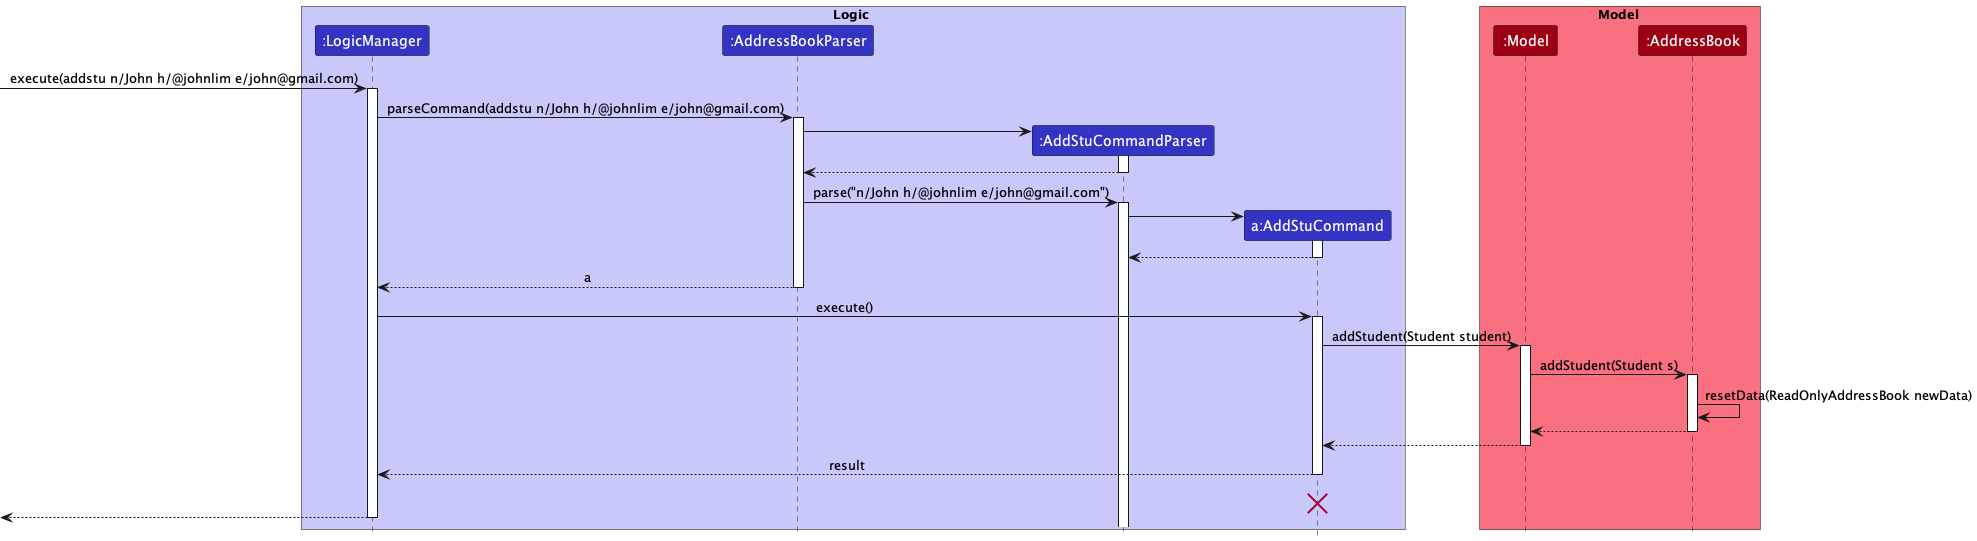

The diagram above was rendered by PlantUML. Its source (embedded in the PNG):
@startuml
!include style.puml

box Logic LOGIC_COLOR_T1
participant ":LogicManager" as LogicManager LOGIC_COLOR
participant ":AddressBookParser" as AddressBookParser LOGIC_COLOR
participant ":AddStuCommandParser" as AddStuCommandParser LOGIC_COLOR
participant "a:AddStuCommand" as AddStuCommand LOGIC_COLOR
end box

box Model MODEL_COLOR_T1
participant ":Model" as Model MODEL_COLOR
participant ":AddressBook" as AddressBook MODEL_COLOR
end box
[-> LogicManager : execute(addstu n/John h/@johnlim e/john@gmail.com)
activate LogicManager

LogicManager -> AddressBookParser : parseCommand(addstu n/John h/@johnlim e/john@gmail.com)
activate AddressBookParser

create AddStuCommandParser
AddressBookParser -> AddStuCommandParser
activate AddStuCommandParser

AddStuCommandParser --> AddressBookParser
deactivate AddStuCommandParser

AddressBookParser -> AddStuCommandParser : parse("n/John h/@johnlim e/john@gmail.com")
activate AddStuCommandParser

create AddStuCommand
AddStuCommandParser -> AddStuCommand
activate AddStuCommand

AddStuCommand --> AddStuCommandParser
deactivate AddStuCommand

AddressBookParser --> LogicManager : a
deactivate AddressBookParser

LogicManager -> AddStuCommand : execute()
activate AddStuCommand

AddStuCommand -> Model : addStudent(Student student)
activate Model

Model -> AddressBook : addStudent(Student s)
activate AddressBook

AddressBook -> AddressBook :resetData(ReadOnlyAddressBook newData)
AddressBook --> Model :
deactivate AddressBook

Model --> AddStuCommand
deactivate Model

AddStuCommand --> LogicManager : result
deactivate AddStuCommand
AddStuCommand -[hidden]-> LogicManager : result
destroy AddStuCommand

[<--LogicManager
deactivate LogicManager
@enduml